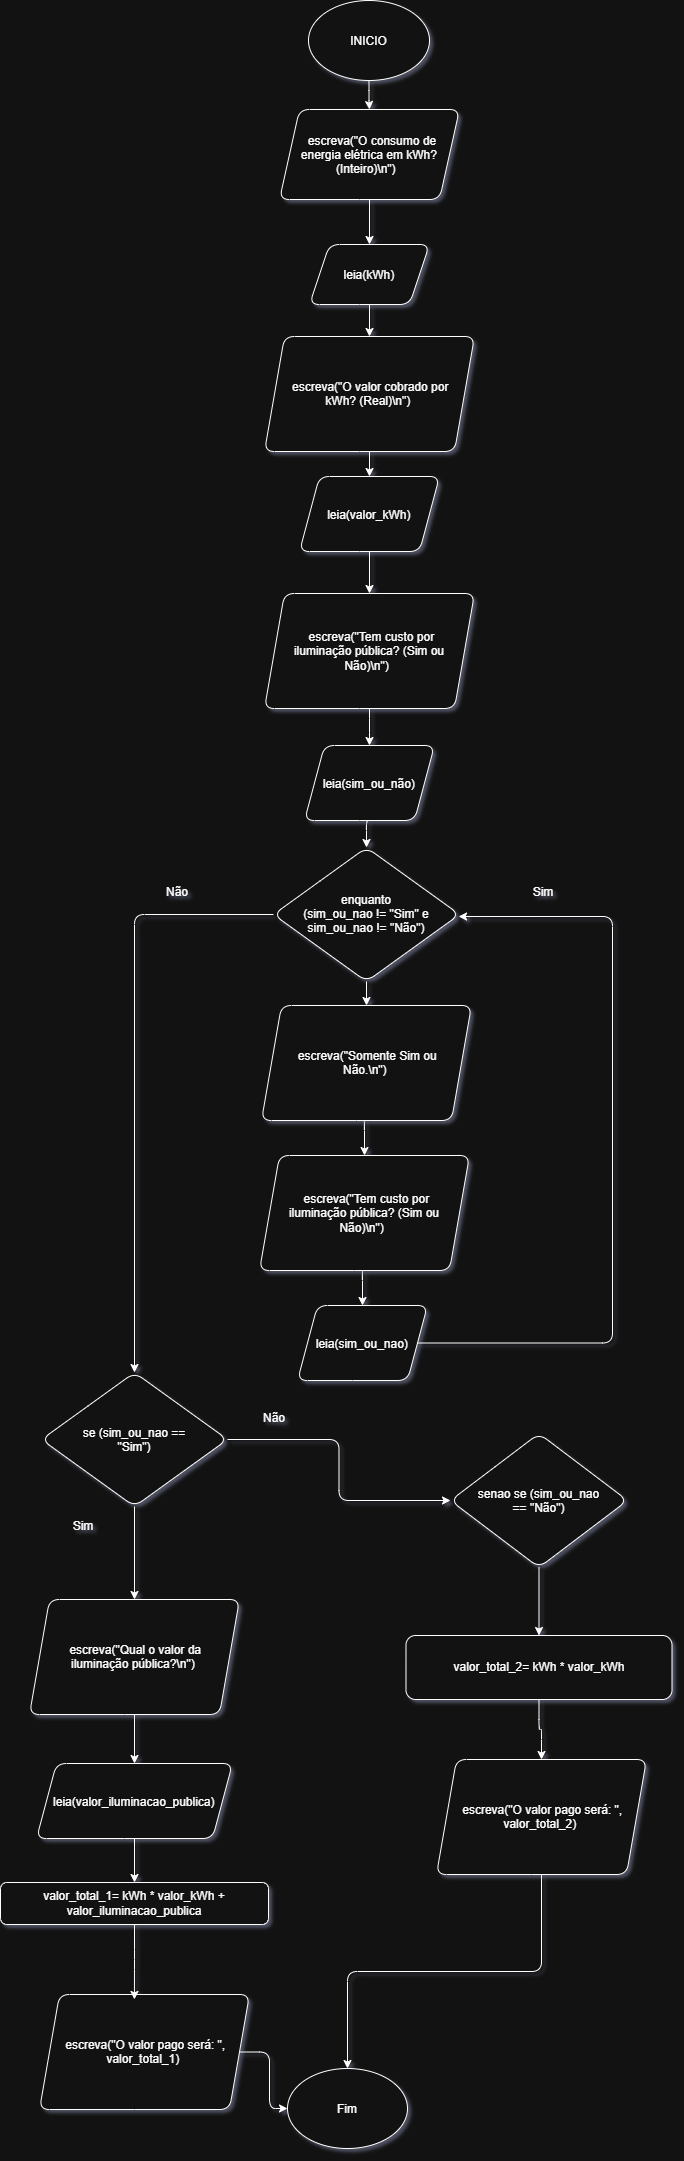

The diagram above was exported from draw.io. Its source (the exported page's mxGraphModel, read from the mxfile embedded in the PNG):
<mxGraphModel dx="1414" dy="1946" grid="1" gridSize="1" guides="1" tooltips="1" connect="1" arrows="1" fold="1" page="1" pageScale="1" pageWidth="827" pageHeight="1169" math="0" shadow="1">
  <root>
    <mxCell id="0" />
    <mxCell id="1" parent="0" />
    <mxCell id="XXXikpMaMDejl_eaKuDU-2" edge="1" parent="1" source="XXXikpMaMDejl_eaKuDU-1" style="edgeStyle=orthogonalEdgeStyle;rounded=1;orthogonalLoop=1;jettySize=auto;html=1;exitX=0.5;exitY=1;exitDx=0;exitDy=0;" target="XXXikpMaMDejl_eaKuDU-3">
      <mxGeometry relative="1" as="geometry">
        <mxPoint x="210" y="256.04" as="targetPoint" />
      </mxGeometry>
    </mxCell>
    <mxCell id="XXXikpMaMDejl_eaKuDU-1" parent="1" style="ellipse;whiteSpace=wrap;html=1;shapeInside=1;rounded=1;" value="INICIO" vertex="1">
      <mxGeometry height="80" width="121" x="353" y="-563" as="geometry" />
    </mxCell>
    <mxCell id="XXXikpMaMDejl_eaKuDU-37" edge="1" parent="1" source="XXXikpMaMDejl_eaKuDU-3" style="edgeStyle=orthogonalEdgeStyle;rounded=1;orthogonalLoop=1;jettySize=auto;html=1;exitX=0.5;exitY=1;exitDx=0;exitDy=0;" target="XXXikpMaMDejl_eaKuDU-6">
      <mxGeometry relative="1" as="geometry" />
    </mxCell>
    <mxCell id="XXXikpMaMDejl_eaKuDU-3" parent="1" style="shape=parallelogram;perimeter=parallelogramPerimeter;whiteSpace=wrap;html=1;shapeInside=1;fixedSize=1;rounded=1;strokeWidth=1;" value="escreva(&quot;O consumo de energia elétrica em kWh? (Inteiro)\n&quot;)&lt;br&gt;&lt;div&gt;&lt;br&gt;&lt;/div&gt;" vertex="1">
      <mxGeometry height="90" width="180" x="324" y="-454" as="geometry" />
    </mxCell>
    <mxCell id="XXXikpMaMDejl_eaKuDU-4" edge="1" parent="1" source="XXXikpMaMDejl_eaKuDU-3" style="edgeStyle=orthogonalEdgeStyle;rounded=1;orthogonalLoop=1;jettySize=auto;html=1;innerLoopWaypoints=1;exitX=0.5;exitY=1;exitDx=0;exitDy=0;" target="XXXikpMaMDejl_eaKuDU-3">
      <mxGeometry relative="1" as="geometry" />
    </mxCell>
    <mxCell id="XXXikpMaMDejl_eaKuDU-36" edge="1" parent="1" source="XXXikpMaMDejl_eaKuDU-6" style="edgeStyle=orthogonalEdgeStyle;rounded=1;orthogonalLoop=1;jettySize=auto;html=1;exitX=0.5;exitY=1;exitDx=0;exitDy=0;entryX=0.5;entryY=0;entryDx=0;entryDy=0;" target="XXXikpMaMDejl_eaKuDU-8">
      <mxGeometry relative="1" as="geometry" />
    </mxCell>
    <mxCell id="XXXikpMaMDejl_eaKuDU-6" parent="1" style="shape=parallelogram;perimeter=parallelogramPerimeter;whiteSpace=wrap;html=1;shapeInside=1;fixedSize=1;rounded=1;" value="leia(kWh)&lt;br&gt;&lt;div&gt;&lt;br/&gt;&lt;/div&gt;" vertex="1">
      <mxGeometry height="60" width="120" x="354" y="-319" as="geometry" />
    </mxCell>
    <mxCell id="XXXikpMaMDejl_eaKuDU-12" edge="1" parent="1" source="XXXikpMaMDejl_eaKuDU-8" style="edgeStyle=orthogonalEdgeStyle;rounded=1;orthogonalLoop=1;jettySize=auto;html=1;exitX=0.5;exitY=1;exitDx=0;exitDy=0;" target="XXXikpMaMDejl_eaKuDU-10">
      <mxGeometry relative="1" as="geometry" />
    </mxCell>
    <mxCell id="XXXikpMaMDejl_eaKuDU-8" parent="1" style="shape=parallelogram;perimeter=parallelogramPerimeter;whiteSpace=wrap;html=1;shapeInside=1;fixedSize=1;perimeterSpacing=0;rounded=1;" value="&lt;div&gt;escreva(&quot;O valor cobrado por kWh? (Real)\n&quot;)&lt;/div&gt;" vertex="1">
      <mxGeometry height="115" width="210" x="309" y="-227" as="geometry" />
    </mxCell>
    <mxCell id="XXXikpMaMDejl_eaKuDU-35" edge="1" parent="1" source="XXXikpMaMDejl_eaKuDU-10" style="edgeStyle=orthogonalEdgeStyle;rounded=1;orthogonalLoop=1;jettySize=auto;html=1;exitX=0.5;exitY=1;exitDx=0;exitDy=0;entryX=0.5;entryY=0;entryDx=0;entryDy=0;" target="XXXikpMaMDejl_eaKuDU-26">
      <mxGeometry relative="1" as="geometry" />
    </mxCell>
    <mxCell id="XXXikpMaMDejl_eaKuDU-10" parent="1" style="shape=parallelogram;perimeter=parallelogramPerimeter;whiteSpace=wrap;html=1;shapeInside=1;fixedSize=1;rounded=1;" value="leia(valor_kWh)" vertex="1">
      <mxGeometry height="75" width="140" x="344" y="-87" as="geometry" />
    </mxCell>
    <mxCell id="XXXikpMaMDejl_eaKuDU-38" edge="1" parent="1" source="XXXikpMaMDejl_eaKuDU-26" style="edgeStyle=orthogonalEdgeStyle;rounded=1;orthogonalLoop=1;jettySize=auto;html=1;exitX=0.5;exitY=1;exitDx=0;exitDy=0;" target="XXXikpMaMDejl_eaKuDU-31">
      <mxGeometry relative="1" as="geometry" />
    </mxCell>
    <mxCell id="XXXikpMaMDejl_eaKuDU-26" parent="1" style="shape=parallelogram;perimeter=parallelogramPerimeter;whiteSpace=wrap;html=1;shapeInside=1;fixedSize=1;rounded=1;" value="escreva(&quot;Tem custo por iluminação pública? (Sim ou Não)\n&quot;)&lt;div&gt;&lt;br/&gt;&lt;/div&gt;" vertex="1">
      <mxGeometry height="115" width="210" x="309" y="30" as="geometry" />
    </mxCell>
    <mxCell id="XXXikpMaMDejl_eaKuDU-40" edge="1" parent="1" source="XXXikpMaMDejl_eaKuDU-31" style="edgeStyle=orthogonalEdgeStyle;rounded=1;orthogonalLoop=1;jettySize=auto;html=1;exitX=0.5;exitY=1;exitDx=0;exitDy=0;entryX=0.5;entryY=0;entryDx=0;entryDy=0;" target="XXXikpMaMDejl_eaKuDU-39">
      <mxGeometry relative="1" as="geometry" />
    </mxCell>
    <mxCell id="XXXikpMaMDejl_eaKuDU-31" parent="1" style="shape=parallelogram;perimeter=parallelogramPerimeter;whiteSpace=wrap;html=1;shapeInside=1;fixedSize=1;rounded=1;" value="leia(sim_ou_não)" vertex="1">
      <mxGeometry height="75" width="130" x="349" y="182" as="geometry" />
    </mxCell>
    <mxCell id="XXXikpMaMDejl_eaKuDU-42" edge="1" parent="1" source="XXXikpMaMDejl_eaKuDU-39" style="edgeStyle=orthogonalEdgeStyle;rounded=1;orthogonalLoop=1;jettySize=auto;html=1;exitX=0.5;exitY=1;exitDx=0;exitDy=0;entryX=0.5;entryY=0;entryDx=0;entryDy=0;" target="XXXikpMaMDejl_eaKuDU-41">
      <mxGeometry relative="1" as="geometry" />
    </mxCell>
    <mxCell id="XXXikpMaMDejl_eaKuDU-48" edge="1" parent="1" source="XXXikpMaMDejl_eaKuDU-39" style="edgeStyle=orthogonalEdgeStyle;rounded=1;orthogonalLoop=1;jettySize=auto;html=1;exitX=0;exitY=0.5;exitDx=0;exitDy=0;entryX=0.5;entryY=0;entryDx=0;entryDy=0;" target="XXXikpMaMDejl_eaKuDU-47">
      <mxGeometry relative="1" as="geometry" />
    </mxCell>
    <mxCell id="XXXikpMaMDejl_eaKuDU-39" parent="1" style="rhombus;whiteSpace=wrap;html=1;shapeInside=1;rounded=1;" value="enquanto (sim_ou_nao != &quot;Sim&quot; e sim_ou_nao != &quot;Não&quot;)" vertex="1">
      <mxGeometry height="134" width="186" x="318" y="284" as="geometry" />
    </mxCell>
    <mxCell id="XXXikpMaMDejl_eaKuDU-44" edge="1" parent="1" source="XXXikpMaMDejl_eaKuDU-41" style="edgeStyle=orthogonalEdgeStyle;rounded=1;orthogonalLoop=1;jettySize=auto;html=1;exitX=0.5;exitY=1;exitDx=0;exitDy=0;entryX=0.5;entryY=0;entryDx=0;entryDy=0;" target="XXXikpMaMDejl_eaKuDU-49">
      <mxGeometry relative="1" as="geometry" />
    </mxCell>
    <mxCell id="XXXikpMaMDejl_eaKuDU-41" parent="1" style="shape=parallelogram;perimeter=parallelogramPerimeter;whiteSpace=wrap;html=1;shapeInside=1;fixedSize=1;rounded=1;" value="&lt;div&gt;escreva(&quot;Somente Sim ou Não.\n&quot;)&lt;/div&gt;" vertex="1">
      <mxGeometry height="115" width="210" x="306" y="442" as="geometry" />
    </mxCell>
    <mxCell id="XXXikpMaMDejl_eaKuDU-43" parent="1" style="shape=parallelogram;perimeter=parallelogramPerimeter;whiteSpace=wrap;html=1;shapeInside=1;fixedSize=1;rounded=1;" value="leia(sim_ou_nao)" vertex="1">
      <mxGeometry height="75" width="130" x="342" y="742" as="geometry" />
    </mxCell>
    <mxCell id="XXXikpMaMDejl_eaKuDU-45" edge="1" parent="1" source="XXXikpMaMDejl_eaKuDU-43" style="edgeStyle=orthogonalEdgeStyle;rounded=1;orthogonalLoop=1;jettySize=auto;html=1;exitX=1;exitY=0.5;exitDx=0;exitDy=0;entryX=0.995;entryY=0.515;entryDx=0;entryDy=0;entryPerimeter=0;" target="XXXikpMaMDejl_eaKuDU-39">
      <mxGeometry relative="1" as="geometry">
        <Array as="points">
          <mxPoint x="657" y="779.5" />
          <mxPoint x="657" y="353" />
        </Array>
      </mxGeometry>
    </mxCell>
    <mxCell id="XXXikpMaMDejl_eaKuDU-55" edge="1" parent="1" source="XXXikpMaMDejl_eaKuDU-47" style="edgeStyle=orthogonalEdgeStyle;rounded=1;orthogonalLoop=1;jettySize=auto;html=1;exitX=0.5;exitY=1;exitDx=0;exitDy=0;" target="XXXikpMaMDejl_eaKuDU-54">
      <mxGeometry relative="1" as="geometry" />
    </mxCell>
    <mxCell id="XXXikpMaMDejl_eaKuDU-70" edge="1" parent="1" source="XXXikpMaMDejl_eaKuDU-47" style="edgeStyle=orthogonalEdgeStyle;rounded=1;orthogonalLoop=1;jettySize=auto;html=1;entryX=0;entryY=0.5;entryDx=0;entryDy=0;" target="XXXikpMaMDejl_eaKuDU-53">
      <mxGeometry relative="1" as="geometry" />
    </mxCell>
    <mxCell id="XXXikpMaMDejl_eaKuDU-47" parent="1" style="rhombus;whiteSpace=wrap;html=1;shapeInside=1;rounded=1;" value="se (sim_ou_nao == &quot;Sim&quot;)" vertex="1">
      <mxGeometry height="134" width="186" x="86" y="809" as="geometry" />
    </mxCell>
    <mxCell id="XXXikpMaMDejl_eaKuDU-50" edge="1" parent="1" source="XXXikpMaMDejl_eaKuDU-49" style="edgeStyle=orthogonalEdgeStyle;rounded=1;orthogonalLoop=1;jettySize=auto;html=1;exitX=0.5;exitY=1;exitDx=0;exitDy=0;entryX=0.5;entryY=0;entryDx=0;entryDy=0;" target="XXXikpMaMDejl_eaKuDU-43">
      <mxGeometry relative="1" as="geometry" />
    </mxCell>
    <mxCell id="XXXikpMaMDejl_eaKuDU-49" parent="1" style="shape=parallelogram;perimeter=parallelogramPerimeter;whiteSpace=wrap;html=1;shapeInside=1;fixedSize=1;rounded=1;" value="escreva(&quot;Tem custo por iluminação pública? (Sim ou Não)\n&quot;)" vertex="1">
      <mxGeometry height="115" width="210" x="304" y="592" as="geometry" />
    </mxCell>
    <mxCell id="XXXikpMaMDejl_eaKuDU-68" edge="1" parent="1" source="XXXikpMaMDejl_eaKuDU-53" style="edgeStyle=orthogonalEdgeStyle;rounded=1;orthogonalLoop=1;jettySize=auto;html=1;" target="XXXikpMaMDejl_eaKuDU-67" value="">
      <mxGeometry relative="1" as="geometry" />
    </mxCell>
    <mxCell id="XXXikpMaMDejl_eaKuDU-53" parent="1" style="rhombus;whiteSpace=wrap;html=1;shapeInside=1;rounded=1;" value="senao se (sim_ou_nao == &quot;Não&quot;)" vertex="1">
      <mxGeometry height="134" width="177" x="495" y="870" as="geometry" />
    </mxCell>
    <mxCell id="XXXikpMaMDejl_eaKuDU-59" edge="1" parent="1" source="XXXikpMaMDejl_eaKuDU-54" style="edgeStyle=orthogonalEdgeStyle;rounded=1;orthogonalLoop=1;jettySize=auto;html=1;exitX=0.5;exitY=1;exitDx=0;exitDy=0;" target="XXXikpMaMDejl_eaKuDU-58">
      <mxGeometry relative="1" as="geometry" />
    </mxCell>
    <mxCell id="XXXikpMaMDejl_eaKuDU-54" parent="1" style="shape=parallelogram;perimeter=parallelogramPerimeter;whiteSpace=wrap;html=1;shapeInside=1;fixedSize=1;rounded=1;" value="escreva(&quot;Qual o valor da iluminação pública?\n&quot;)" vertex="1">
      <mxGeometry height="115" width="210" x="74" y="1036" as="geometry" />
    </mxCell>
    <mxCell id="XXXikpMaMDejl_eaKuDU-56" parent="1" style="shape=parallelogram;perimeter=parallelogramPerimeter;whiteSpace=wrap;html=1;shapeInside=1;fixedSize=1;rounded=1;" value="escreva(&quot;O valor pago será: &quot;, valor_total_2)" vertex="1">
      <mxGeometry height="115" width="210" x="481" y="1196" as="geometry" />
    </mxCell>
    <mxCell id="XXXikpMaMDejl_eaKuDU-74" edge="1" parent="1" source="XXXikpMaMDejl_eaKuDU-58" style="edgeStyle=orthogonalEdgeStyle;rounded=1;orthogonalLoop=1;jettySize=auto;html=1;" target="XXXikpMaMDejl_eaKuDU-73" value="">
      <mxGeometry relative="1" as="geometry" />
    </mxCell>
    <mxCell id="XXXikpMaMDejl_eaKuDU-58" parent="1" style="shape=parallelogram;perimeter=parallelogramPerimeter;whiteSpace=wrap;html=1;shapeInside=1;fixedSize=1;rounded=1;" value="leia(valor_iluminacao_publica)" vertex="1">
      <mxGeometry height="75" width="196" x="81" y="1200" as="geometry" />
    </mxCell>
    <mxCell id="XXXikpMaMDejl_eaKuDU-66" edge="1" parent="1" source="XXXikpMaMDejl_eaKuDU-61" style="edgeStyle=orthogonalEdgeStyle;rounded=1;orthogonalLoop=1;jettySize=auto;html=1;exitX=1;exitY=0.5;exitDx=0;exitDy=0;" target="XXXikpMaMDejl_eaKuDU-64">
      <mxGeometry relative="1" as="geometry" />
    </mxCell>
    <mxCell id="XXXikpMaMDejl_eaKuDU-61" parent="1" style="shape=parallelogram;perimeter=parallelogramPerimeter;whiteSpace=wrap;html=1;shapeInside=1;fixedSize=1;rounded=1;" value="escreva(&quot;O valor pago será: &quot;, valor_total_1)" vertex="1">
      <mxGeometry height="115" width="210" x="84" y="1431" as="geometry" />
    </mxCell>
    <mxCell id="XXXikpMaMDejl_eaKuDU-65" edge="1" parent="1" source="XXXikpMaMDejl_eaKuDU-56" style="edgeStyle=orthogonalEdgeStyle;rounded=1;orthogonalLoop=1;jettySize=auto;html=1;exitX=0.5;exitY=1;exitDx=0;exitDy=0;" target="XXXikpMaMDejl_eaKuDU-64" value="">
      <mxGeometry relative="1" as="geometry">
        <mxPoint x="584" y="1149" as="sourcePoint" />
        <mxPoint x="378" y="1802" as="targetPoint" />
      </mxGeometry>
    </mxCell>
    <mxCell id="XXXikpMaMDejl_eaKuDU-64" parent="1" style="ellipse;whiteSpace=wrap;html=1;shapeInside=1;rounded=1;" value="&lt;div&gt;Fim&lt;/div&gt;" vertex="1">
      <mxGeometry height="80" width="120" x="332" y="1505" as="geometry" />
    </mxCell>
    <mxCell id="XXXikpMaMDejl_eaKuDU-69" edge="1" parent="1" source="XXXikpMaMDejl_eaKuDU-67" style="edgeStyle=orthogonalEdgeStyle;rounded=1;orthogonalLoop=1;jettySize=auto;html=1;entryX=0.5;entryY=0;entryDx=0;entryDy=0;" target="XXXikpMaMDejl_eaKuDU-56">
      <mxGeometry relative="1" as="geometry" />
    </mxCell>
    <mxCell id="XXXikpMaMDejl_eaKuDU-67" parent="1" style="whiteSpace=wrap;html=1;rounded=1;" value="valor_total_2= kWh * valor_kWh" vertex="1">
      <mxGeometry height="64" width="266" x="450.5" y="1072" as="geometry" />
    </mxCell>
    <mxCell id="XXXikpMaMDejl_eaKuDU-71" parent="1" style="text;html=1;whiteSpace=wrap;strokeColor=none;fillColor=none;align=center;verticalAlign=middle;rounded=0;" value="Não" vertex="1">
      <mxGeometry height="30" width="60" x="289" y="840" as="geometry" />
    </mxCell>
    <mxCell id="XXXikpMaMDejl_eaKuDU-72" parent="1" style="text;html=1;whiteSpace=wrap;strokeColor=none;fillColor=none;align=center;verticalAlign=middle;rounded=0;" value="Sim" vertex="1">
      <mxGeometry height="30" width="60" x="98" y="948" as="geometry" />
    </mxCell>
    <mxCell id="XXXikpMaMDejl_eaKuDU-73" parent="1" style="whiteSpace=wrap;html=1;rounded=1;" value="valor_total_1= kWh * valor_kWh + valor_iluminacao_publica" vertex="1">
      <mxGeometry height="42" width="268" x="45" y="1319" as="geometry" />
    </mxCell>
    <mxCell id="XXXikpMaMDejl_eaKuDU-75" edge="1" parent="1" source="XXXikpMaMDejl_eaKuDU-73" style="edgeStyle=orthogonalEdgeStyle;rounded=1;orthogonalLoop=1;jettySize=auto;html=1;entryX=0.452;entryY=0.043;entryDx=0;entryDy=0;entryPerimeter=0;" target="XXXikpMaMDejl_eaKuDU-61">
      <mxGeometry relative="1" as="geometry" />
    </mxCell>
    <mxCell id="XXXikpMaMDejl_eaKuDU-76" parent="1" style="text;html=1;whiteSpace=wrap;strokeColor=none;fillColor=none;align=center;verticalAlign=middle;rounded=0;" value="Não" vertex="1">
      <mxGeometry height="30" width="60" x="192" y="314" as="geometry" />
    </mxCell>
    <mxCell id="XXXikpMaMDejl_eaKuDU-77" parent="1" style="text;html=1;whiteSpace=wrap;strokeColor=none;fillColor=none;align=center;verticalAlign=middle;rounded=0;" value="Sim" vertex="1">
      <mxGeometry height="30" width="60" x="558" y="314" as="geometry" />
    </mxCell>
  </root>
</mxGraphModel>